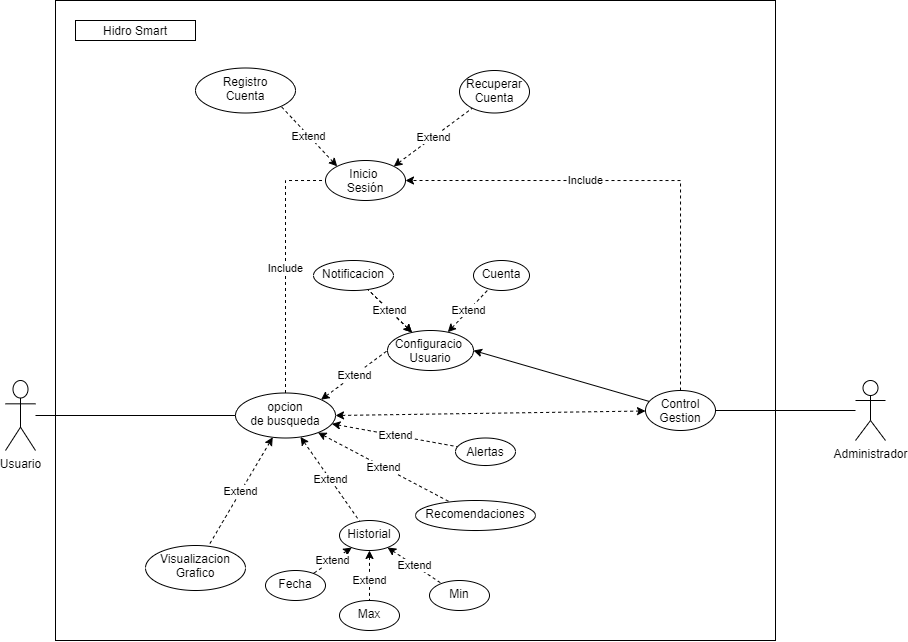

The diagram above was exported from draw.io. Its source (the exported page's mxGraphModel, read from the mxfile embedded in the PNG):
<mxGraphModel dx="1430" dy="1521" grid="1" gridSize="10" guides="1" tooltips="1" connect="1" arrows="1" fold="1" page="1" pageScale="1" pageWidth="827" pageHeight="1169" math="0" shadow="0">
  <root>
    <mxCell id="0" />
    <mxCell id="1" parent="0" />
    <mxCell id="a9D50_T_BFfVpwNTD8qW-47" value="" style="rounded=0;whiteSpace=wrap;html=1;fillColor=none;" vertex="1" parent="1">
      <mxGeometry x="10" y="-110" width="720" height="640" as="geometry" />
    </mxCell>
    <mxCell id="a9D50_T_BFfVpwNTD8qW-6" value="" style="edgeStyle=orthogonalEdgeStyle;rounded=0;orthogonalLoop=1;jettySize=auto;html=1;endArrow=none;endFill=0;" edge="1" parent="1" source="a9D50_T_BFfVpwNTD8qW-1" target="a9D50_T_BFfVpwNTD8qW-5">
      <mxGeometry relative="1" as="geometry" />
    </mxCell>
    <mxCell id="a9D50_T_BFfVpwNTD8qW-1" value="Usuario" style="shape=umlActor;verticalLabelPosition=bottom;verticalAlign=top;html=1;outlineConnect=0;" vertex="1" parent="1">
      <mxGeometry x="-40" y="270" width="30" height="70" as="geometry" />
    </mxCell>
    <mxCell id="a9D50_T_BFfVpwNTD8qW-40" value="" style="edgeStyle=none;rounded=0;orthogonalLoop=1;jettySize=auto;html=1;startArrow=none;startFill=0;endArrow=none;endFill=0;" edge="1" parent="1" source="a9D50_T_BFfVpwNTD8qW-2" target="a9D50_T_BFfVpwNTD8qW-39">
      <mxGeometry relative="1" as="geometry" />
    </mxCell>
    <mxCell id="a9D50_T_BFfVpwNTD8qW-2" value="Administrador" style="shape=umlActor;verticalLabelPosition=bottom;verticalAlign=top;html=1;outlineConnect=0;" vertex="1" parent="1">
      <mxGeometry x="810" y="270" width="30" height="60" as="geometry" />
    </mxCell>
    <mxCell id="a9D50_T_BFfVpwNTD8qW-8" value="" style="edgeStyle=orthogonalEdgeStyle;rounded=0;orthogonalLoop=1;jettySize=auto;html=1;endArrow=none;endFill=0;entryX=0;entryY=0.5;entryDx=0;entryDy=0;dashed=1;" edge="1" parent="1" source="a9D50_T_BFfVpwNTD8qW-5" target="a9D50_T_BFfVpwNTD8qW-7">
      <mxGeometry relative="1" as="geometry" />
    </mxCell>
    <mxCell id="a9D50_T_BFfVpwNTD8qW-13" value="Include" style="edgeLabel;html=1;align=center;verticalAlign=middle;resizable=0;points=[];" vertex="1" connectable="0" parent="a9D50_T_BFfVpwNTD8qW-8">
      <mxGeometry x="-0.0112" relative="1" as="geometry">
        <mxPoint as="offset" />
      </mxGeometry>
    </mxCell>
    <mxCell id="a9D50_T_BFfVpwNTD8qW-15" value="Extend" style="rounded=0;orthogonalLoop=1;jettySize=auto;html=1;dashed=1;startArrow=classic;startFill=1;endArrow=none;endFill=0;exitX=1;exitY=0;exitDx=0;exitDy=0;entryX=0;entryY=0.5;entryDx=0;entryDy=0;" edge="1" parent="1" source="a9D50_T_BFfVpwNTD8qW-5" target="a9D50_T_BFfVpwNTD8qW-14">
      <mxGeometry relative="1" as="geometry" />
    </mxCell>
    <mxCell id="a9D50_T_BFfVpwNTD8qW-25" value="Extend" style="edgeStyle=none;rounded=0;orthogonalLoop=1;jettySize=auto;html=1;dashed=1;startArrow=classic;startFill=1;endArrow=none;endFill=0;" edge="1" parent="1" source="a9D50_T_BFfVpwNTD8qW-5" target="a9D50_T_BFfVpwNTD8qW-24">
      <mxGeometry relative="1" as="geometry" />
    </mxCell>
    <mxCell id="a9D50_T_BFfVpwNTD8qW-28" value="Extend" style="edgeStyle=none;rounded=0;orthogonalLoop=1;jettySize=auto;html=1;dashed=1;startArrow=classic;startFill=1;endArrow=none;endFill=0;" edge="1" parent="1" source="a9D50_T_BFfVpwNTD8qW-5" target="a9D50_T_BFfVpwNTD8qW-27">
      <mxGeometry relative="1" as="geometry" />
    </mxCell>
    <mxCell id="a9D50_T_BFfVpwNTD8qW-36" value="Extend" style="edgeStyle=none;rounded=0;orthogonalLoop=1;jettySize=auto;html=1;dashed=1;startArrow=classic;startFill=1;endArrow=none;endFill=0;" edge="1" parent="1" source="a9D50_T_BFfVpwNTD8qW-5" target="a9D50_T_BFfVpwNTD8qW-35">
      <mxGeometry relative="1" as="geometry" />
    </mxCell>
    <mxCell id="a9D50_T_BFfVpwNTD8qW-38" value="Extend" style="edgeStyle=none;rounded=0;orthogonalLoop=1;jettySize=auto;html=1;dashed=1;startArrow=classic;startFill=1;endArrow=none;endFill=0;" edge="1" parent="1" source="a9D50_T_BFfVpwNTD8qW-5" target="a9D50_T_BFfVpwNTD8qW-37">
      <mxGeometry relative="1" as="geometry" />
    </mxCell>
    <mxCell id="a9D50_T_BFfVpwNTD8qW-5" value="opcion&lt;br&gt;de busqueda" style="ellipse;whiteSpace=wrap;html=1;verticalAlign=top;" vertex="1" parent="1">
      <mxGeometry x="190" y="282.5" width="100" height="45" as="geometry" />
    </mxCell>
    <mxCell id="a9D50_T_BFfVpwNTD8qW-10" value="Extend" style="rounded=0;orthogonalLoop=1;jettySize=auto;html=1;endArrow=none;endFill=0;entryX=1;entryY=1;entryDx=0;entryDy=0;startArrow=classic;startFill=1;dashed=1;exitX=0;exitY=0;exitDx=0;exitDy=0;" edge="1" parent="1" source="a9D50_T_BFfVpwNTD8qW-7" target="a9D50_T_BFfVpwNTD8qW-9">
      <mxGeometry relative="1" as="geometry" />
    </mxCell>
    <mxCell id="a9D50_T_BFfVpwNTD8qW-12" value="Extend" style="rounded=0;orthogonalLoop=1;jettySize=auto;html=1;dashed=1;startArrow=classic;startFill=1;endArrow=none;endFill=0;exitX=1;exitY=0;exitDx=0;exitDy=0;" edge="1" parent="1" source="a9D50_T_BFfVpwNTD8qW-7" target="a9D50_T_BFfVpwNTD8qW-11">
      <mxGeometry relative="1" as="geometry" />
    </mxCell>
    <mxCell id="a9D50_T_BFfVpwNTD8qW-7" value="Inicio&amp;nbsp;&lt;br&gt;Sesión" style="ellipse;whiteSpace=wrap;html=1;verticalAlign=top;" vertex="1" parent="1">
      <mxGeometry x="280" y="50" width="80" height="40" as="geometry" />
    </mxCell>
    <mxCell id="a9D50_T_BFfVpwNTD8qW-9" value="Registro&lt;br&gt;Cuenta" style="ellipse;whiteSpace=wrap;html=1;verticalAlign=top;" vertex="1" parent="1">
      <mxGeometry x="150" y="-42.5" width="100" height="45" as="geometry" />
    </mxCell>
    <mxCell id="a9D50_T_BFfVpwNTD8qW-11" value="Recuperar&lt;br&gt;Cuenta" style="ellipse;whiteSpace=wrap;html=1;verticalAlign=top;" vertex="1" parent="1">
      <mxGeometry x="414" y="-40" width="70" height="42.5" as="geometry" />
    </mxCell>
    <mxCell id="a9D50_T_BFfVpwNTD8qW-18" value="" style="rounded=0;orthogonalLoop=1;jettySize=auto;html=1;dashed=1;startArrow=classic;startFill=1;endArrow=none;endFill=0;" edge="1" parent="1" source="a9D50_T_BFfVpwNTD8qW-14" target="a9D50_T_BFfVpwNTD8qW-17">
      <mxGeometry x="-0.1125" y="7" relative="1" as="geometry">
        <mxPoint as="offset" />
      </mxGeometry>
    </mxCell>
    <mxCell id="a9D50_T_BFfVpwNTD8qW-21" value="Extend" style="edgeStyle=none;rounded=0;orthogonalLoop=1;jettySize=auto;html=1;dashed=1;startArrow=classic;startFill=1;endArrow=none;endFill=0;" edge="1" parent="1" source="a9D50_T_BFfVpwNTD8qW-14" target="a9D50_T_BFfVpwNTD8qW-17">
      <mxGeometry relative="1" as="geometry" />
    </mxCell>
    <mxCell id="a9D50_T_BFfVpwNTD8qW-23" value="Extend" style="edgeStyle=none;rounded=0;orthogonalLoop=1;jettySize=auto;html=1;dashed=1;startArrow=classic;startFill=1;endArrow=none;endFill=0;" edge="1" parent="1" source="a9D50_T_BFfVpwNTD8qW-14" target="a9D50_T_BFfVpwNTD8qW-22">
      <mxGeometry relative="1" as="geometry" />
    </mxCell>
    <mxCell id="a9D50_T_BFfVpwNTD8qW-14" value="Configuracio&amp;nbsp;&lt;br&gt;Usuario" style="ellipse;whiteSpace=wrap;html=1;verticalAlign=top;" vertex="1" parent="1">
      <mxGeometry x="342" y="220" width="86" height="40" as="geometry" />
    </mxCell>
    <mxCell id="a9D50_T_BFfVpwNTD8qW-17" value="Notificacion" style="ellipse;whiteSpace=wrap;html=1;verticalAlign=top;" vertex="1" parent="1">
      <mxGeometry x="268" y="150" width="80" height="30" as="geometry" />
    </mxCell>
    <mxCell id="a9D50_T_BFfVpwNTD8qW-22" value="Cuenta" style="ellipse;whiteSpace=wrap;html=1;verticalAlign=top;" vertex="1" parent="1">
      <mxGeometry x="428" y="150" width="56" height="30" as="geometry" />
    </mxCell>
    <mxCell id="a9D50_T_BFfVpwNTD8qW-24" value="Visualizacion&lt;br&gt;Grafico" style="ellipse;whiteSpace=wrap;html=1;verticalAlign=top;" vertex="1" parent="1">
      <mxGeometry x="100" y="435" width="100" height="45" as="geometry" />
    </mxCell>
    <mxCell id="a9D50_T_BFfVpwNTD8qW-30" value="Extend" style="edgeStyle=none;rounded=0;orthogonalLoop=1;jettySize=auto;html=1;dashed=1;startArrow=classic;startFill=1;endArrow=none;endFill=0;" edge="1" parent="1" source="a9D50_T_BFfVpwNTD8qW-27" target="a9D50_T_BFfVpwNTD8qW-29">
      <mxGeometry relative="1" as="geometry" />
    </mxCell>
    <mxCell id="a9D50_T_BFfVpwNTD8qW-32" value="Extend" style="edgeStyle=none;rounded=0;orthogonalLoop=1;jettySize=auto;html=1;dashed=1;startArrow=classic;startFill=1;endArrow=none;endFill=0;" edge="1" parent="1" source="a9D50_T_BFfVpwNTD8qW-27" target="a9D50_T_BFfVpwNTD8qW-31">
      <mxGeometry x="0.2" relative="1" as="geometry">
        <mxPoint as="offset" />
      </mxGeometry>
    </mxCell>
    <mxCell id="a9D50_T_BFfVpwNTD8qW-34" value="Extend" style="edgeStyle=none;rounded=0;orthogonalLoop=1;jettySize=auto;html=1;dashed=1;startArrow=classic;startFill=1;endArrow=none;endFill=0;" edge="1" parent="1" source="a9D50_T_BFfVpwNTD8qW-27" target="a9D50_T_BFfVpwNTD8qW-33">
      <mxGeometry relative="1" as="geometry" />
    </mxCell>
    <mxCell id="a9D50_T_BFfVpwNTD8qW-27" value="Historial" style="ellipse;whiteSpace=wrap;html=1;verticalAlign=top;" vertex="1" parent="1">
      <mxGeometry x="294" y="410" width="60" height="30" as="geometry" />
    </mxCell>
    <mxCell id="a9D50_T_BFfVpwNTD8qW-29" value="Fecha" style="ellipse;whiteSpace=wrap;html=1;verticalAlign=top;" vertex="1" parent="1">
      <mxGeometry x="220" y="460" width="60" height="30" as="geometry" />
    </mxCell>
    <mxCell id="a9D50_T_BFfVpwNTD8qW-31" value="Max" style="ellipse;whiteSpace=wrap;html=1;verticalAlign=top;" vertex="1" parent="1">
      <mxGeometry x="294" y="490" width="60" height="30" as="geometry" />
    </mxCell>
    <mxCell id="a9D50_T_BFfVpwNTD8qW-33" value="Min" style="ellipse;whiteSpace=wrap;html=1;verticalAlign=top;" vertex="1" parent="1">
      <mxGeometry x="384" y="470" width="60" height="30" as="geometry" />
    </mxCell>
    <mxCell id="a9D50_T_BFfVpwNTD8qW-35" value="Recomendaciones" style="ellipse;whiteSpace=wrap;html=1;verticalAlign=top;" vertex="1" parent="1">
      <mxGeometry x="370" y="390" width="120" height="30" as="geometry" />
    </mxCell>
    <mxCell id="a9D50_T_BFfVpwNTD8qW-37" value="Alertas" style="ellipse;whiteSpace=wrap;html=1;verticalAlign=top;" vertex="1" parent="1">
      <mxGeometry x="410" y="327.5" width="60" height="27.5" as="geometry" />
    </mxCell>
    <mxCell id="a9D50_T_BFfVpwNTD8qW-41" style="edgeStyle=none;rounded=0;orthogonalLoop=1;jettySize=auto;html=1;entryX=1;entryY=0.5;entryDx=0;entryDy=0;startArrow=none;startFill=0;endArrow=classic;endFill=1;" edge="1" parent="1" source="a9D50_T_BFfVpwNTD8qW-39" target="a9D50_T_BFfVpwNTD8qW-14">
      <mxGeometry relative="1" as="geometry" />
    </mxCell>
    <mxCell id="a9D50_T_BFfVpwNTD8qW-42" style="edgeStyle=none;rounded=0;orthogonalLoop=1;jettySize=auto;html=1;entryX=1;entryY=0.5;entryDx=0;entryDy=0;dashed=1;startArrow=classic;startFill=1;endArrow=classic;endFill=1;" edge="1" parent="1" source="a9D50_T_BFfVpwNTD8qW-39" target="a9D50_T_BFfVpwNTD8qW-5">
      <mxGeometry relative="1" as="geometry" />
    </mxCell>
    <mxCell id="a9D50_T_BFfVpwNTD8qW-44" value="Include" style="edgeStyle=orthogonalEdgeStyle;rounded=0;orthogonalLoop=1;jettySize=auto;html=1;entryX=1;entryY=0.5;entryDx=0;entryDy=0;dashed=1;startArrow=none;startFill=0;endArrow=classic;endFill=1;" edge="1" parent="1" source="a9D50_T_BFfVpwNTD8qW-39" target="a9D50_T_BFfVpwNTD8qW-7">
      <mxGeometry x="0.2577" relative="1" as="geometry">
        <Array as="points">
          <mxPoint x="635" y="70" />
        </Array>
        <mxPoint as="offset" />
      </mxGeometry>
    </mxCell>
    <mxCell id="a9D50_T_BFfVpwNTD8qW-39" value="Control&lt;br&gt;Gestion" style="ellipse;whiteSpace=wrap;html=1;verticalAlign=top;" vertex="1" parent="1">
      <mxGeometry x="600" y="280" width="70" height="40" as="geometry" />
    </mxCell>
    <mxCell id="a9D50_T_BFfVpwNTD8qW-48" value="Hidro Smart" style="rounded=0;whiteSpace=wrap;html=1;fillColor=none;" vertex="1" parent="1">
      <mxGeometry x="30" y="-90" width="120" height="20" as="geometry" />
    </mxCell>
  </root>
</mxGraphModel>